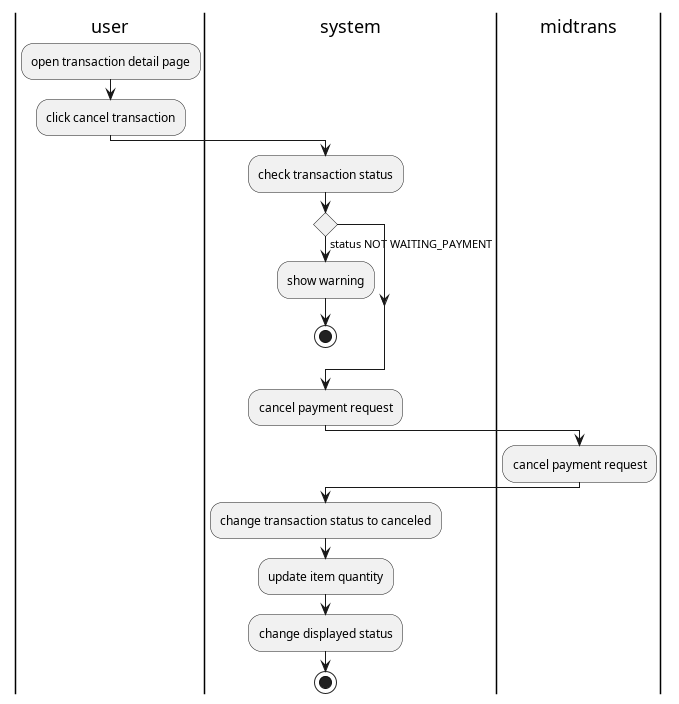

The diagram above was rendered by PlantUML. Its source (embedded in the PNG):
@startuml cancel transaction

|user|
:open transaction detail page;
:click cancel transaction;
|system|
:check transaction status;
if() then(status NOT WAITING_PAYMENT)
    |system|
    :show warning;
    stop
endif

|system|
:cancel payment request;
|midtrans|
:cancel payment request;
|system|
:change transaction status to canceled;
:update item quantity;
:change displayed status;
stop

@enduml